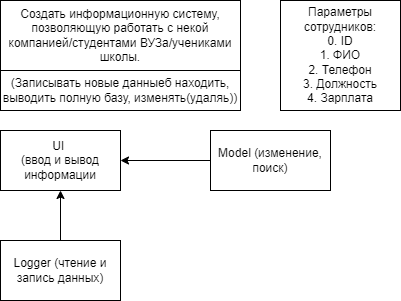

The diagram above was exported from draw.io. Its source (the exported page's mxGraphModel, read from the mxfile embedded in the PNG):
<mxGraphModel dx="1409" dy="440" grid="1" gridSize="10" guides="1" tooltips="1" connect="1" arrows="1" fold="1" page="1" pageScale="1" pageWidth="827" pageHeight="1169" math="0" shadow="0">
  <root>
    <mxCell id="0" />
    <mxCell id="1" parent="0" />
    <mxCell id="2" value="Создать информационную систему, позволяющую работать с некой компанией/студентами ВУЗа/учениками школы." style="rounded=0;whiteSpace=wrap;html=1;" parent="1" vertex="1">
      <mxGeometry x="40" y="40" width="240" height="70" as="geometry" />
    </mxCell>
    <mxCell id="3" value="(Записывать новые данныеб находить, выводить полную базу, изменять(удаляь))" style="rounded=0;whiteSpace=wrap;html=1;" parent="1" vertex="1">
      <mxGeometry x="40" y="110" width="240" height="40" as="geometry" />
    </mxCell>
    <mxCell id="4" value="Параметры сотрудников:&lt;br&gt;0. ID&lt;br&gt;1. ФИО&lt;br&gt;2. Телефон&lt;br&gt;3. Должность&lt;br&gt;4. Зарплата" style="rounded=0;whiteSpace=wrap;html=1;" parent="1" vertex="1">
      <mxGeometry x="320" y="40" width="120" height="110" as="geometry" />
    </mxCell>
    <mxCell id="6" value="UI&amp;nbsp;&lt;br&gt;(ввод и вывод информации" style="rounded=0;whiteSpace=wrap;html=1;" parent="1" vertex="1">
      <mxGeometry x="40" y="170" width="120" height="60" as="geometry" />
    </mxCell>
    <mxCell id="11" value="" style="edgeStyle=none;html=1;" parent="1" source="7" target="6" edge="1">
      <mxGeometry relative="1" as="geometry" />
    </mxCell>
    <mxCell id="7" value="Model (изменение, поиск)" style="rounded=0;whiteSpace=wrap;html=1;" parent="1" vertex="1">
      <mxGeometry x="250" y="170" width="120" height="60" as="geometry" />
    </mxCell>
    <mxCell id="12" value="" style="edgeStyle=none;html=1;" parent="1" source="8" target="6" edge="1">
      <mxGeometry relative="1" as="geometry" />
    </mxCell>
    <mxCell id="8" value="Logger (чтение и запись данных)" style="rounded=0;whiteSpace=wrap;html=1;" parent="1" vertex="1">
      <mxGeometry x="40" y="280" width="120" height="60" as="geometry" />
    </mxCell>
  </root>
</mxGraphModel>